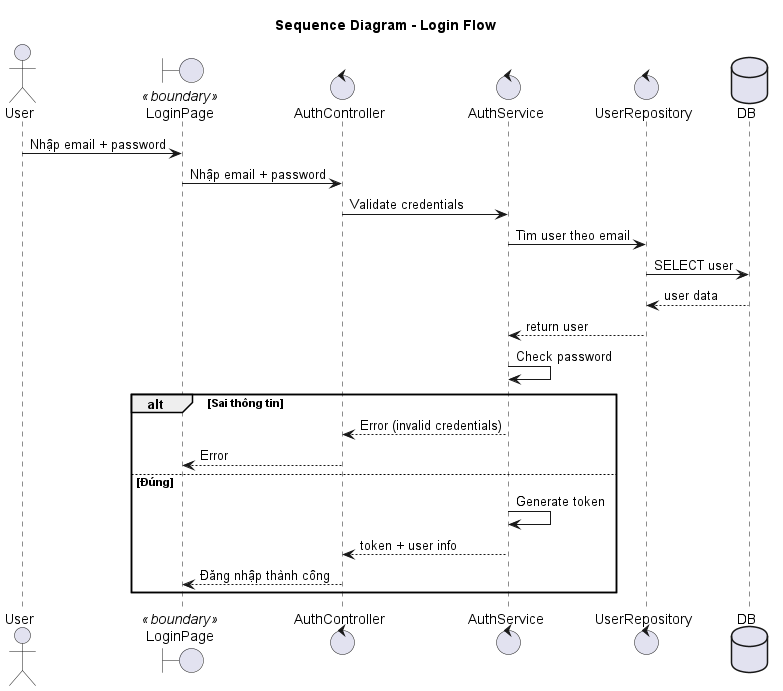

The diagram above was rendered by PlantUML. Its source (embedded in the PNG):
@startuml login_sequence
title Sequence Diagram - Login Flow

actor User
boundary "LoginPage" as UI <<boundary>>
control AuthController
control AuthService
control UserRepository
database DB

User -> UI: Nhập email + password
UI -> AuthController: Nhập email + password

AuthController -> AuthService: Validate credentials

AuthService -> UserRepository: Tìm user theo email
UserRepository -> DB: SELECT user
DB --> UserRepository: user data
UserRepository --> AuthService: return user

AuthService -> AuthService: Check password

alt Sai thông tin
    AuthService --> AuthController: Error (invalid credentials)
    AuthController --> UI: Error
else Đúng
    AuthService -> AuthService: Generate token
    AuthService --> AuthController: token + user info
    AuthController --> UI: Đăng nhập thành công
end

@enduml